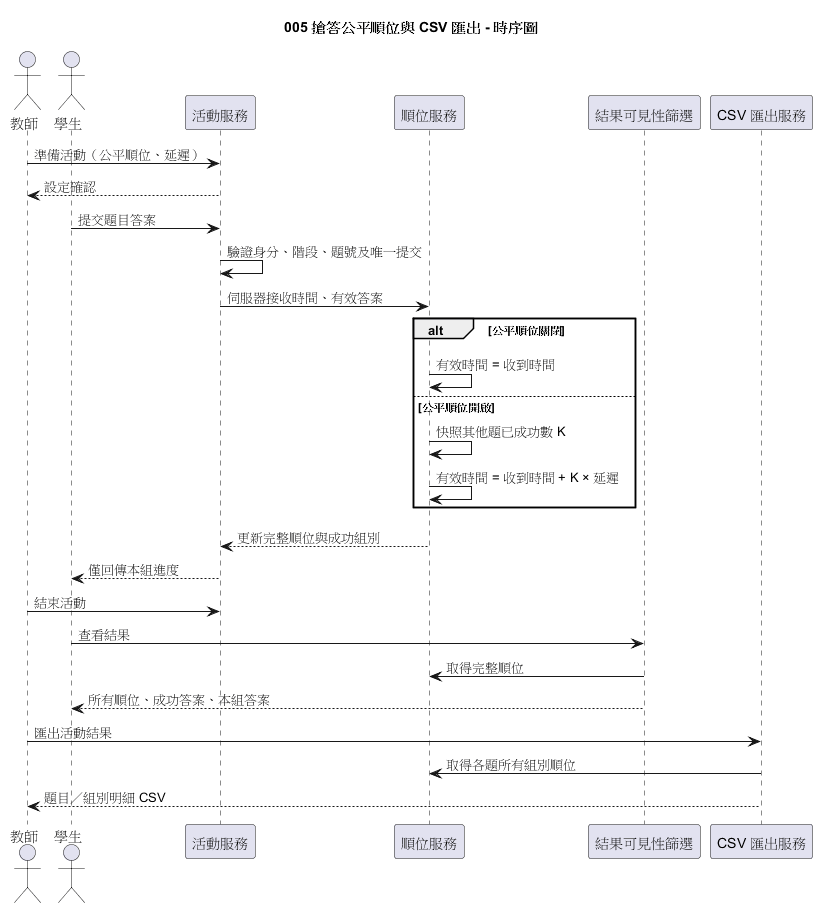

The diagram above was rendered by PlantUML. Its source (embedded in the PNG):
@startuml
title 005 搶答公平順位與 CSV 匯出 - 時序圖

actor 教師
actor 學生
participant "活動服務" as Activity
participant "順位服務" as Ranking
participant "結果可見性篩選" as Visibility
participant "CSV 匯出服務" as CSV

教師 -> Activity : 準備活動（公平順位、延遲）
Activity --> 教師 : 設定確認
學生 -> Activity : 提交題目答案
Activity -> Activity : 驗證身分、階段、題號及唯一提交
Activity -> Ranking : 伺服器接收時間、有效答案
alt 公平順位關閉
  Ranking -> Ranking : 有效時間 = 收到時間
else 公平順位開啟
  Ranking -> Ranking : 快照其他題已成功數 K
  Ranking -> Ranking : 有效時間 = 收到時間 + K × 延遲
end
Ranking --> Activity : 更新完整順位與成功組別
Activity --> 學生 : 僅回傳本組進度

教師 -> Activity : 結束活動
學生 -> Visibility : 查看結果
Visibility -> Ranking : 取得完整順位
Visibility --> 學生 : 所有順位、成功答案、本組答案
教師 -> CSV : 匯出活動結果
CSV -> Ranking : 取得各題所有組別順位
CSV --> 教師 : 題目／組別明細 CSV
@enduml